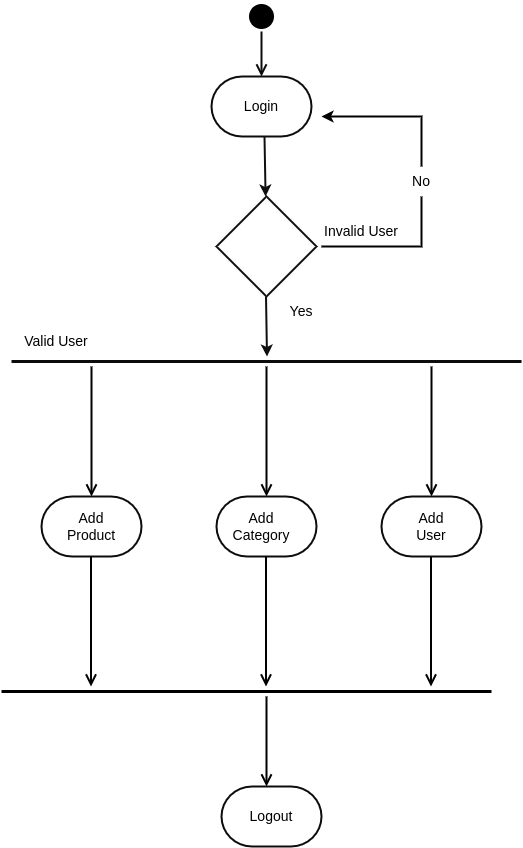

The diagram above was exported from draw.io. Its source (the exported page's mxGraphModel, read from the mxfile embedded in the PNG):
<mxGraphModel dx="1434" dy="706" grid="1" gridSize="10" guides="1" tooltips="1" connect="1" arrows="1" fold="1" page="1" pageScale="1" pageWidth="827" pageHeight="1169" math="0" shadow="0">
  <root>
    <mxCell id="0" />
    <mxCell id="1" parent="0" />
    <mxCell id="1YYXoWX1oR5SDB28w6yP-32" value="" style="shape=line;html=1;strokeWidth=3;strokeColor=#0D0C0C;" vertex="1" parent="1">
      <mxGeometry x="170" y="430" width="510" height="10" as="geometry" />
    </mxCell>
    <mxCell id="1YYXoWX1oR5SDB28w6yP-33" value="" style="edgeStyle=orthogonalEdgeStyle;html=1;verticalAlign=bottom;endArrow=open;endSize=8;strokeColor=#000000;rounded=0;strokeWidth=2;" edge="1" source="1YYXoWX1oR5SDB28w6yP-32" parent="1">
      <mxGeometry relative="1" as="geometry">
        <mxPoint x="425" y="570" as="targetPoint" />
      </mxGeometry>
    </mxCell>
    <mxCell id="1YYXoWX1oR5SDB28w6yP-36" value="" style="edgeStyle=orthogonalEdgeStyle;html=1;verticalAlign=bottom;endArrow=open;endSize=8;strokeColor=#000000;rounded=0;strokeWidth=2;" edge="1" parent="1">
      <mxGeometry relative="1" as="geometry">
        <mxPoint x="590" y="570" as="targetPoint" />
        <mxPoint x="590" y="440" as="sourcePoint" />
      </mxGeometry>
    </mxCell>
    <mxCell id="1YYXoWX1oR5SDB28w6yP-37" value="" style="edgeStyle=orthogonalEdgeStyle;html=1;verticalAlign=bottom;endArrow=open;endSize=8;strokeColor=#000000;rounded=0;strokeWidth=2;" edge="1" parent="1">
      <mxGeometry relative="1" as="geometry">
        <mxPoint x="250" y="570" as="targetPoint" />
        <mxPoint x="250" y="440" as="sourcePoint" />
      </mxGeometry>
    </mxCell>
    <mxCell id="1YYXoWX1oR5SDB28w6yP-42" value="" style="strokeWidth=2;html=1;shape=mxgraph.flowchart.decision;whiteSpace=wrap;strokeColor=#0D0C0C;" vertex="1" parent="1">
      <mxGeometry x="375" y="270" width="100" height="100" as="geometry" />
    </mxCell>
    <mxCell id="1YYXoWX1oR5SDB28w6yP-43" value="" style="strokeWidth=2;html=1;shape=mxgraph.flowchart.terminator;whiteSpace=wrap;strokeColor=#0D0C0C;" vertex="1" parent="1">
      <mxGeometry x="370" y="150" width="100" height="60" as="geometry" />
    </mxCell>
    <mxCell id="1YYXoWX1oR5SDB28w6yP-44" value="" style="strokeWidth=2;html=1;shape=mxgraph.flowchart.terminator;whiteSpace=wrap;strokeColor=#0D0C0C;" vertex="1" parent="1">
      <mxGeometry x="375" y="570" width="100" height="60" as="geometry" />
    </mxCell>
    <mxCell id="1YYXoWX1oR5SDB28w6yP-45" value="" style="strokeWidth=2;html=1;shape=mxgraph.flowchart.terminator;whiteSpace=wrap;strokeColor=#0D0C0C;" vertex="1" parent="1">
      <mxGeometry x="540" y="570" width="100" height="60" as="geometry" />
    </mxCell>
    <mxCell id="1YYXoWX1oR5SDB28w6yP-46" value="" style="strokeWidth=2;html=1;shape=mxgraph.flowchart.terminator;whiteSpace=wrap;strokeColor=#0D0C0C;" vertex="1" parent="1">
      <mxGeometry x="200" y="570" width="100" height="60" as="geometry" />
    </mxCell>
    <mxCell id="1YYXoWX1oR5SDB28w6yP-47" value="" style="endArrow=classic;html=1;rounded=0;strokeColor=#100f0f;strokeWidth=2;" edge="1" parent="1" target="1YYXoWX1oR5SDB28w6yP-42">
      <mxGeometry width="50" height="50" relative="1" as="geometry">
        <mxPoint x="423" y="210" as="sourcePoint" />
        <mxPoint x="399" y="290" as="targetPoint" />
      </mxGeometry>
    </mxCell>
    <mxCell id="1YYXoWX1oR5SDB28w6yP-49" value="" style="ellipse;html=1;shape=startState;fillColor=#000000;strokeColor=#000000;strokeWidth=3;" vertex="1" parent="1">
      <mxGeometry x="405" y="75" width="30" height="30" as="geometry" />
    </mxCell>
    <mxCell id="1YYXoWX1oR5SDB28w6yP-50" value="" style="edgeStyle=orthogonalEdgeStyle;html=1;verticalAlign=bottom;endArrow=open;endSize=8;strokeColor=#0D0C0C;rounded=0;strokeWidth=2;jumpSize=6;" edge="1" source="1YYXoWX1oR5SDB28w6yP-49" parent="1">
      <mxGeometry relative="1" as="geometry">
        <mxPoint x="420" y="150" as="targetPoint" />
      </mxGeometry>
    </mxCell>
    <mxCell id="1YYXoWX1oR5SDB28w6yP-52" value="" style="endArrow=classic;html=1;rounded=0;strokeColor=#100f0f;strokeWidth=2;" edge="1" parent="1">
      <mxGeometry width="50" height="50" relative="1" as="geometry">
        <mxPoint x="424.5" y="370" as="sourcePoint" />
        <mxPoint x="425.5" y="430" as="targetPoint" />
      </mxGeometry>
    </mxCell>
    <mxCell id="1YYXoWX1oR5SDB28w6yP-53" value="" style="edgeStyle=orthogonalEdgeStyle;html=1;verticalAlign=bottom;endArrow=open;endSize=8;strokeColor=#000000;rounded=0;strokeWidth=2;" edge="1" parent="1">
      <mxGeometry relative="1" as="geometry">
        <mxPoint x="249.5" y="760" as="targetPoint" />
        <mxPoint x="249.5" y="630" as="sourcePoint" />
      </mxGeometry>
    </mxCell>
    <mxCell id="1YYXoWX1oR5SDB28w6yP-54" value="" style="edgeStyle=orthogonalEdgeStyle;html=1;verticalAlign=bottom;endArrow=open;endSize=8;strokeColor=#000000;rounded=0;strokeWidth=2;" edge="1" parent="1">
      <mxGeometry relative="1" as="geometry">
        <mxPoint x="424.5" y="760" as="targetPoint" />
        <mxPoint x="424.5" y="630" as="sourcePoint" />
      </mxGeometry>
    </mxCell>
    <mxCell id="1YYXoWX1oR5SDB28w6yP-55" value="" style="edgeStyle=orthogonalEdgeStyle;html=1;verticalAlign=bottom;endArrow=open;endSize=8;strokeColor=#000000;rounded=0;strokeWidth=2;" edge="1" parent="1">
      <mxGeometry relative="1" as="geometry">
        <mxPoint x="589.5" y="760" as="targetPoint" />
        <mxPoint x="589.5" y="630" as="sourcePoint" />
      </mxGeometry>
    </mxCell>
    <mxCell id="1YYXoWX1oR5SDB28w6yP-56" value="" style="shape=line;html=1;strokeWidth=3;strokeColor=#000000;" vertex="1" parent="1">
      <mxGeometry x="160" y="760" width="490" height="10" as="geometry" />
    </mxCell>
    <mxCell id="1YYXoWX1oR5SDB28w6yP-57" value="" style="edgeStyle=orthogonalEdgeStyle;html=1;verticalAlign=bottom;endArrow=open;endSize=8;strokeColor=#000000;rounded=0;strokeWidth=2;" edge="1" source="1YYXoWX1oR5SDB28w6yP-56" parent="1">
      <mxGeometry relative="1" as="geometry">
        <mxPoint x="425" y="860" as="targetPoint" />
        <Array as="points">
          <mxPoint x="425" y="800" />
          <mxPoint x="425" y="800" />
        </Array>
      </mxGeometry>
    </mxCell>
    <mxCell id="1YYXoWX1oR5SDB28w6yP-58" value="" style="strokeWidth=2;html=1;shape=mxgraph.flowchart.terminator;whiteSpace=wrap;strokeColor=#0D0C0C;" vertex="1" parent="1">
      <mxGeometry x="380" y="860" width="100" height="60" as="geometry" />
    </mxCell>
    <mxCell id="1YYXoWX1oR5SDB28w6yP-59" value="Logout" style="text;html=1;strokeColor=none;fillColor=none;align=center;verticalAlign=middle;whiteSpace=wrap;rounded=0;fontSize=14;" vertex="1" parent="1">
      <mxGeometry x="400" y="875" width="60" height="30" as="geometry" />
    </mxCell>
    <mxCell id="1YYXoWX1oR5SDB28w6yP-60" value="Add User" style="text;html=1;strokeColor=none;fillColor=none;align=center;verticalAlign=middle;whiteSpace=wrap;rounded=0;fontSize=14;" vertex="1" parent="1">
      <mxGeometry x="560" y="585" width="60" height="30" as="geometry" />
    </mxCell>
    <mxCell id="1YYXoWX1oR5SDB28w6yP-61" value="Add Category" style="text;html=1;strokeColor=none;fillColor=none;align=center;verticalAlign=middle;whiteSpace=wrap;rounded=0;fontSize=14;" vertex="1" parent="1">
      <mxGeometry x="390" y="585" width="60" height="30" as="geometry" />
    </mxCell>
    <mxCell id="1YYXoWX1oR5SDB28w6yP-62" value="Add Product" style="text;html=1;strokeColor=none;fillColor=none;align=center;verticalAlign=middle;whiteSpace=wrap;rounded=0;fontSize=14;" vertex="1" parent="1">
      <mxGeometry x="220" y="585" width="60" height="30" as="geometry" />
    </mxCell>
    <mxCell id="1YYXoWX1oR5SDB28w6yP-63" value="Login" style="text;html=1;strokeColor=none;fillColor=none;align=center;verticalAlign=middle;whiteSpace=wrap;rounded=0;fontSize=14;" vertex="1" parent="1">
      <mxGeometry x="390" y="165" width="60" height="30" as="geometry" />
    </mxCell>
    <mxCell id="1YYXoWX1oR5SDB28w6yP-64" value="Yes" style="text;html=1;strokeColor=none;fillColor=none;align=center;verticalAlign=middle;whiteSpace=wrap;rounded=0;fontSize=14;" vertex="1" parent="1">
      <mxGeometry x="430" y="370" width="60" height="30" as="geometry" />
    </mxCell>
    <mxCell id="1YYXoWX1oR5SDB28w6yP-65" value="No" style="text;html=1;strokeColor=none;fillColor=none;align=center;verticalAlign=middle;whiteSpace=wrap;rounded=0;fontSize=14;" vertex="1" parent="1">
      <mxGeometry x="550" y="240" width="60" height="30" as="geometry" />
    </mxCell>
    <mxCell id="1YYXoWX1oR5SDB28w6yP-66" value="" style="endArrow=none;html=1;rounded=0;strokeColor=#000000;strokeWidth=2;fontSize=14;entryX=0.5;entryY=1;entryDx=0;entryDy=0;" edge="1" parent="1" target="1YYXoWX1oR5SDB28w6yP-65">
      <mxGeometry width="50" height="50" relative="1" as="geometry">
        <mxPoint x="480" y="320" as="sourcePoint" />
        <mxPoint x="580" y="280" as="targetPoint" />
        <Array as="points">
          <mxPoint x="580" y="320" />
        </Array>
      </mxGeometry>
    </mxCell>
    <mxCell id="1YYXoWX1oR5SDB28w6yP-67" value="" style="endArrow=classic;html=1;rounded=0;strokeColor=#000000;strokeWidth=2;fontSize=14;spacing=2;" edge="1" parent="1">
      <mxGeometry width="50" height="50" relative="1" as="geometry">
        <mxPoint x="580" y="240" as="sourcePoint" />
        <mxPoint x="480" y="190" as="targetPoint" />
        <Array as="points">
          <mxPoint x="580" y="190" />
        </Array>
      </mxGeometry>
    </mxCell>
    <mxCell id="1YYXoWX1oR5SDB28w6yP-68" value="Valid User" style="text;html=1;strokeColor=none;fillColor=none;align=center;verticalAlign=middle;whiteSpace=wrap;rounded=0;fontSize=14;" vertex="1" parent="1">
      <mxGeometry x="170" y="400" width="90" height="30" as="geometry" />
    </mxCell>
    <mxCell id="1YYXoWX1oR5SDB28w6yP-69" value="Invalid User" style="text;html=1;strokeColor=none;fillColor=none;align=center;verticalAlign=middle;whiteSpace=wrap;rounded=0;fontSize=14;" vertex="1" parent="1">
      <mxGeometry x="480" y="290" width="80" height="30" as="geometry" />
    </mxCell>
  </root>
</mxGraphModel>